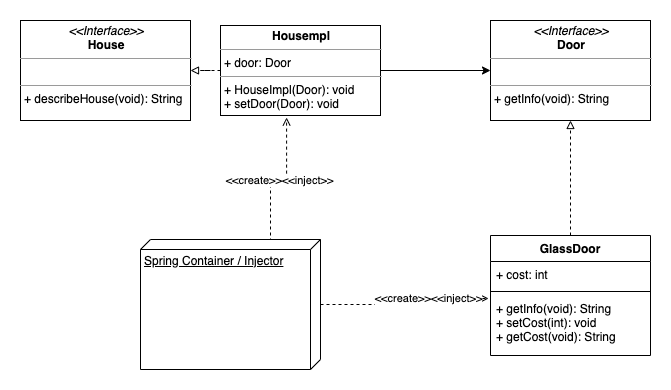

The diagram above was exported from draw.io. Its source (the exported page's mxGraphModel, read from the mxfile embedded in the PNG):
<mxGraphModel dx="786" dy="474" grid="1" gridSize="10" guides="1" tooltips="1" connect="1" arrows="1" fold="1" page="1" pageScale="1" pageWidth="850" pageHeight="1100" math="0" shadow="0">
  <root>
    <mxCell id="0" />
    <mxCell id="1" parent="0" />
    <mxCell id="rc8nk7eT7vrTzJrXr8Wm-15" style="edgeStyle=orthogonalEdgeStyle;rounded=0;orthogonalLoop=1;jettySize=auto;html=1;entryX=1;entryY=0.5;entryDx=0;entryDy=0;dashed=1;startArrow=none;startFill=0;endArrow=block;endFill=0;" parent="1" source="rc8nk7eT7vrTzJrXr8Wm-5" target="rc8nk7eT7vrTzJrXr8Wm-8" edge="1">
      <mxGeometry relative="1" as="geometry" />
    </mxCell>
    <mxCell id="rc8nk7eT7vrTzJrXr8Wm-16" style="edgeStyle=orthogonalEdgeStyle;rounded=0;orthogonalLoop=1;jettySize=auto;html=1;entryX=0;entryY=0.5;entryDx=0;entryDy=0;startArrow=none;startFill=0;endArrow=classic;endFill=1;" parent="1" source="rc8nk7eT7vrTzJrXr8Wm-5" target="rc8nk7eT7vrTzJrXr8Wm-7" edge="1">
      <mxGeometry relative="1" as="geometry" />
    </mxCell>
    <mxCell id="rc8nk7eT7vrTzJrXr8Wm-5" value="&lt;p style=&quot;margin: 4px 0px 0px ; text-align: center&quot;&gt;&lt;b&gt;&lt;font style=&quot;font-size: 12px&quot;&gt;Housempl&lt;/font&gt;&lt;/b&gt;&lt;/p&gt;&lt;hr size=&quot;1&quot;&gt;&lt;p style=&quot;margin: 0px 0px 0px 4px&quot;&gt;&lt;font style=&quot;font-size: 12px&quot;&gt;+ door: Door&lt;/font&gt;&lt;/p&gt;&lt;hr size=&quot;1&quot;&gt;&lt;p style=&quot;margin: 0px 0px 0px 4px&quot;&gt;&lt;font style=&quot;font-size: 12px&quot;&gt;+&amp;nbsp;&lt;span style=&quot;background-color: rgb(255 , 255 , 255)&quot;&gt;HouseImpl&lt;/span&gt;&lt;span&gt;(Door): void&lt;/span&gt;&lt;/font&gt;&lt;/p&gt;&lt;p style=&quot;margin: 0px 0px 0px 4px&quot;&gt;&lt;font style=&quot;font-size: 12px&quot;&gt;+&amp;nbsp;&lt;span style=&quot;background-color: rgb(255 , 255 , 255)&quot;&gt;setDoor(Door): void&lt;/span&gt;&lt;/font&gt;&lt;/p&gt;" style="verticalAlign=top;align=left;overflow=fill;fontSize=12;fontFamily=Helvetica;html=1;" parent="1" vertex="1">
      <mxGeometry x="280" y="80" width="160" height="90" as="geometry" />
    </mxCell>
    <mxCell id="rc8nk7eT7vrTzJrXr8Wm-7" value="&lt;p style=&quot;margin: 0px ; margin-top: 4px ; text-align: center&quot;&gt;&lt;i&gt;&amp;lt;&amp;lt;Interface&amp;gt;&amp;gt;&lt;/i&gt;&lt;br&gt;&lt;b&gt;Door&lt;/b&gt;&lt;/p&gt;&lt;hr size=&quot;1&quot;&gt;&lt;p style=&quot;margin: 0px ; margin-left: 4px&quot;&gt;&lt;br&gt;&lt;/p&gt;&lt;hr size=&quot;1&quot;&gt;&lt;p style=&quot;margin: 0px ; margin-left: 4px&quot;&gt;+ getInfo(void): String&lt;br&gt;&lt;/p&gt;" style="verticalAlign=top;align=left;overflow=fill;fontSize=12;fontFamily=Helvetica;html=1;" parent="1" vertex="1">
      <mxGeometry x="550" y="75" width="160" height="100" as="geometry" />
    </mxCell>
    <mxCell id="rc8nk7eT7vrTzJrXr8Wm-8" value="&lt;p style=&quot;margin: 0px ; margin-top: 4px ; text-align: center&quot;&gt;&lt;i&gt;&amp;lt;&amp;lt;Interface&amp;gt;&amp;gt;&lt;/i&gt;&lt;br&gt;&lt;b&gt;House&lt;/b&gt;&lt;/p&gt;&lt;hr size=&quot;1&quot;&gt;&lt;p style=&quot;margin: 0px ; margin-left: 4px&quot;&gt;&lt;br&gt;&lt;/p&gt;&lt;hr size=&quot;1&quot;&gt;&lt;p style=&quot;margin: 0px ; margin-left: 4px&quot;&gt;+ describeHouse(void): String&lt;br&gt;&lt;/p&gt;" style="verticalAlign=top;align=left;overflow=fill;fontSize=12;fontFamily=Helvetica;html=1;" parent="1" vertex="1">
      <mxGeometry x="80" y="75" width="170" height="100" as="geometry" />
    </mxCell>
    <mxCell id="rc8nk7eT7vrTzJrXr8Wm-13" style="edgeStyle=orthogonalEdgeStyle;rounded=0;orthogonalLoop=1;jettySize=auto;html=1;entryX=0.5;entryY=1;entryDx=0;entryDy=0;endArrow=block;endFill=0;dashed=1;exitX=0.5;exitY=0;exitDx=0;exitDy=0;" parent="1" source="r2IMOkFItDROZ4Z5iU3j-1" target="rc8nk7eT7vrTzJrXr8Wm-7" edge="1">
      <mxGeometry relative="1" as="geometry">
        <mxPoint x="635" y="280" as="sourcePoint" />
      </mxGeometry>
    </mxCell>
    <mxCell id="rc8nk7eT7vrTzJrXr8Wm-18" style="edgeStyle=orthogonalEdgeStyle;rounded=0;orthogonalLoop=1;jettySize=auto;html=1;entryX=0.413;entryY=1.022;entryDx=0;entryDy=0;entryPerimeter=0;dashed=1;startArrow=none;startFill=0;endArrow=open;endFill=0;" parent="1" edge="1">
      <mxGeometry relative="1" as="geometry">
        <mxPoint x="350" y="294" as="sourcePoint" />
        <mxPoint x="346.0799999999999" y="171.98000000000002" as="targetPoint" />
      </mxGeometry>
    </mxCell>
    <mxCell id="rc8nk7eT7vrTzJrXr8Wm-20" value="&amp;lt;&amp;lt;create&amp;gt;&amp;gt;&amp;lt;&amp;lt;inject&amp;gt;&amp;gt;" style="edgeLabel;html=1;align=center;verticalAlign=middle;resizable=0;points=[];" parent="rc8nk7eT7vrTzJrXr8Wm-18" vertex="1" connectable="0">
      <mxGeometry x="0.1653" y="-1" relative="1" as="geometry">
        <mxPoint x="-3" as="offset" />
      </mxGeometry>
    </mxCell>
    <mxCell id="rc8nk7eT7vrTzJrXr8Wm-19" style="edgeStyle=orthogonalEdgeStyle;rounded=0;orthogonalLoop=1;jettySize=auto;html=1;entryX=-0.012;entryY=0.05;entryDx=0;entryDy=0;dashed=1;startArrow=none;startFill=0;endArrow=open;endFill=0;entryPerimeter=0;" parent="1" source="rc8nk7eT7vrTzJrXr8Wm-17" target="r2IMOkFItDROZ4Z5iU3j-4" edge="1">
      <mxGeometry relative="1" as="geometry">
        <mxPoint x="537.9100000000001" y="299.37199999999996" as="targetPoint" />
      </mxGeometry>
    </mxCell>
    <mxCell id="rc8nk7eT7vrTzJrXr8Wm-22" value="&amp;lt;&amp;lt;create&amp;gt;&amp;gt;&amp;lt;&amp;lt;inject&amp;gt;&amp;gt;" style="edgeLabel;html=1;align=center;verticalAlign=middle;resizable=0;points=[];" parent="rc8nk7eT7vrTzJrXr8Wm-19" vertex="1" connectable="0">
      <mxGeometry x="0.3015" y="1" relative="1" as="geometry">
        <mxPoint as="offset" />
      </mxGeometry>
    </mxCell>
    <mxCell id="rc8nk7eT7vrTzJrXr8Wm-17" value="Spring Container / Injector" style="verticalAlign=top;align=left;spacingTop=8;spacingLeft=2;spacingRight=12;shape=cube;size=10;direction=south;fontStyle=4;html=1;" parent="1" vertex="1">
      <mxGeometry x="200" y="294" width="180" height="130" as="geometry" />
    </mxCell>
    <mxCell id="r2IMOkFItDROZ4Z5iU3j-1" value="GlassDoor" style="swimlane;fontStyle=1;align=center;verticalAlign=top;childLayout=stackLayout;horizontal=1;startSize=26;horizontalStack=0;resizeParent=1;resizeParentMax=0;resizeLast=0;collapsible=1;marginBottom=0;" vertex="1" parent="1">
      <mxGeometry x="550" y="290" width="160" height="120" as="geometry" />
    </mxCell>
    <mxCell id="r2IMOkFItDROZ4Z5iU3j-2" value="+ cost: int" style="text;strokeColor=none;fillColor=none;align=left;verticalAlign=top;spacingLeft=4;spacingRight=4;overflow=hidden;rotatable=0;points=[[0,0.5],[1,0.5]];portConstraint=eastwest;" vertex="1" parent="r2IMOkFItDROZ4Z5iU3j-1">
      <mxGeometry y="26" width="160" height="26" as="geometry" />
    </mxCell>
    <mxCell id="r2IMOkFItDROZ4Z5iU3j-3" value="" style="line;strokeWidth=1;fillColor=none;align=left;verticalAlign=middle;spacingTop=-1;spacingLeft=3;spacingRight=3;rotatable=0;labelPosition=right;points=[];portConstraint=eastwest;" vertex="1" parent="r2IMOkFItDROZ4Z5iU3j-1">
      <mxGeometry y="52" width="160" height="8" as="geometry" />
    </mxCell>
    <mxCell id="r2IMOkFItDROZ4Z5iU3j-4" value="+ getInfo(void): String&#10;+ setCost(int): void&#10;+ getCost(void): String&#10;" style="text;strokeColor=none;fillColor=none;align=left;verticalAlign=top;spacingLeft=4;spacingRight=4;overflow=hidden;rotatable=0;points=[[0,0.5],[1,0.5]];portConstraint=eastwest;" vertex="1" parent="r2IMOkFItDROZ4Z5iU3j-1">
      <mxGeometry y="60" width="160" height="60" as="geometry" />
    </mxCell>
  </root>
</mxGraphModel>